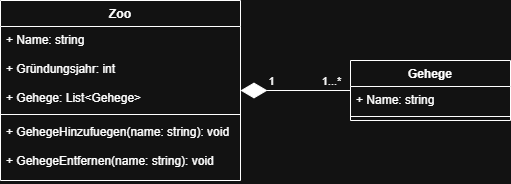

The diagram above was exported from draw.io. Its source (the exported page's mxGraphModel, read from the mxfile embedded in the PNG):
<mxGraphModel dx="778" dy="510" grid="1" gridSize="10" guides="1" tooltips="1" connect="1" arrows="1" fold="1" page="1" pageScale="1" pageWidth="827" pageHeight="1169" math="0" shadow="0">
  <root>
    <mxCell id="0" />
    <mxCell id="1" parent="0" />
    <mxCell id="yX7HjgyhR2n6u3D68e_7-1" parent="1" style="swimlane;fontStyle=1;align=center;verticalAlign=top;childLayout=stackLayout;horizontal=1;startSize=26;horizontalStack=0;resizeParent=1;resizeParentMax=0;resizeLast=0;collapsible=1;marginBottom=0;whiteSpace=wrap;html=1;" value="Gehege" vertex="1">
      <mxGeometry height="60" width="160" x="500" y="540" as="geometry" />
    </mxCell>
    <mxCell id="yX7HjgyhR2n6u3D68e_7-2" parent="yX7HjgyhR2n6u3D68e_7-1" style="text;strokeColor=none;fillColor=none;align=left;verticalAlign=top;spacingLeft=4;spacingRight=4;overflow=hidden;rotatable=0;points=[[0,0.5],[1,0.5]];portConstraint=eastwest;whiteSpace=wrap;html=1;" value="+ Name: string" vertex="1">
      <mxGeometry height="26" width="160" y="26" as="geometry" />
    </mxCell>
    <mxCell id="yX7HjgyhR2n6u3D68e_7-3" parent="yX7HjgyhR2n6u3D68e_7-1" style="line;strokeWidth=1;fillColor=none;align=left;verticalAlign=middle;spacingTop=-1;spacingLeft=3;spacingRight=3;rotatable=0;labelPosition=right;points=[];portConstraint=eastwest;strokeColor=inherit;" value="" vertex="1">
      <mxGeometry height="8" width="160" y="52" as="geometry" />
    </mxCell>
    <mxCell id="yX7HjgyhR2n6u3D68e_7-5" parent="1" style="swimlane;fontStyle=1;align=center;verticalAlign=top;childLayout=stackLayout;horizontal=1;startSize=26;horizontalStack=0;resizeParent=1;resizeParentMax=0;resizeLast=0;collapsible=1;marginBottom=0;whiteSpace=wrap;html=1;" value="Zoo" vertex="1">
      <mxGeometry height="180" width="240" x="150" y="480" as="geometry" />
    </mxCell>
    <mxCell id="yX7HjgyhR2n6u3D68e_7-6" parent="yX7HjgyhR2n6u3D68e_7-5" style="text;strokeColor=none;fillColor=none;align=left;verticalAlign=top;spacingLeft=4;spacingRight=4;overflow=hidden;rotatable=0;points=[[0,0.5],[1,0.5]];portConstraint=eastwest;whiteSpace=wrap;html=1;" value="+ Name: string&lt;div&gt;&lt;br&gt;&lt;/div&gt;&lt;div&gt;+ Gründungsjahr: int&lt;/div&gt;&lt;div&gt;&lt;br&gt;&lt;/div&gt;&lt;div&gt;+ Gehege: List&amp;lt;Gehege&amp;gt;&lt;/div&gt;" vertex="1">
      <mxGeometry height="84" width="240" y="26" as="geometry" />
    </mxCell>
    <mxCell id="yX7HjgyhR2n6u3D68e_7-7" parent="yX7HjgyhR2n6u3D68e_7-5" style="line;strokeWidth=1;fillColor=none;align=left;verticalAlign=middle;spacingTop=-1;spacingLeft=3;spacingRight=3;rotatable=0;labelPosition=right;points=[];portConstraint=eastwest;strokeColor=inherit;" value="" vertex="1">
      <mxGeometry height="8" width="240" y="110" as="geometry" />
    </mxCell>
    <mxCell id="yX7HjgyhR2n6u3D68e_7-8" parent="yX7HjgyhR2n6u3D68e_7-5" style="text;strokeColor=none;fillColor=none;align=left;verticalAlign=top;spacingLeft=4;spacingRight=4;overflow=hidden;rotatable=0;points=[[0,0.5],[1,0.5]];portConstraint=eastwest;whiteSpace=wrap;html=1;" value="+ GehegeHinzufuegen(name: string): void&lt;div&gt;&lt;br&gt;&lt;/div&gt;&lt;div&gt;+ GehegeEntfernen(name: string): void&lt;/div&gt;" vertex="1">
      <mxGeometry height="62" width="240" y="118" as="geometry" />
    </mxCell>
    <mxCell id="yX7HjgyhR2n6u3D68e_7-9" edge="1" parent="1" source="yX7HjgyhR2n6u3D68e_7-1" style="endArrow=diamondThin;endFill=1;endSize=24;html=1;rounded=0;" target="yX7HjgyhR2n6u3D68e_7-5" value="">
      <mxGeometry relative="1" width="160" as="geometry">
        <mxPoint x="330" y="490" as="sourcePoint" />
        <mxPoint x="420" y="460" as="targetPoint" />
      </mxGeometry>
    </mxCell>
    <mxCell id="yX7HjgyhR2n6u3D68e_7-10" connectable="0" parent="yX7HjgyhR2n6u3D68e_7-9" style="edgeLabel;html=1;align=center;verticalAlign=middle;resizable=0;points=[];" value="1" vertex="1">
      <mxGeometry relative="1" x="0.2182" y="-1" as="geometry">
        <mxPoint x="-13" y="-9" as="offset" />
      </mxGeometry>
    </mxCell>
    <mxCell id="yX7HjgyhR2n6u3D68e_7-11" connectable="0" parent="yX7HjgyhR2n6u3D68e_7-9" style="edgeLabel;html=1;align=center;verticalAlign=middle;resizable=0;points=[];" value="1...*" vertex="1">
      <mxGeometry relative="1" x="-0.5818" y="-8" as="geometry">
        <mxPoint x="3" y="-2" as="offset" />
      </mxGeometry>
    </mxCell>
  </root>
</mxGraphModel>